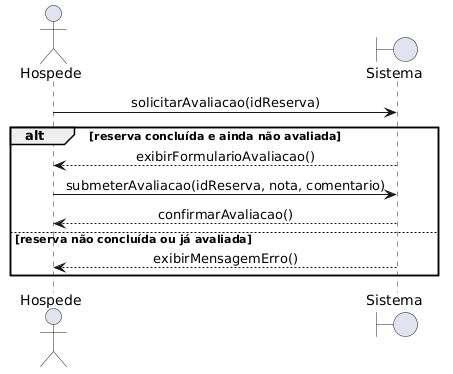

The diagram above was rendered by PlantUML. Its source (embedded in the PNG):
@startuml
skinparam sequenceMessageAlign center

actor Hospede
boundary Sistema

Hospede -> Sistema : solicitarAvaliacao(idReserva)

alt reserva concluída e ainda não avaliada
    Sistema --> Hospede : exibirFormularioAvaliacao()
    Hospede -> Sistema : submeterAvaliacao(idReserva, nota, comentario)
    Sistema --> Hospede : confirmarAvaliacao()
else reserva não concluída ou já avaliada
    Sistema --> Hospede : exibirMensagemErro()
end
@enduml